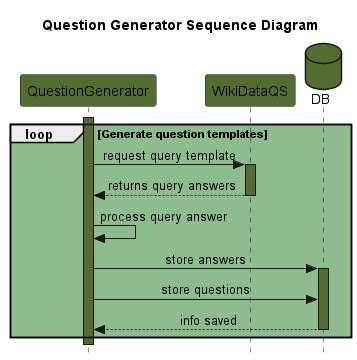

The diagram above was rendered by PlantUML. Its source (embedded in the PNG):
@startuml question generator
title Question Generator Sequence Diagram
participant QuestionGenerator #darkolivegreen
participant WikiDataQS #darkolivegreen
database DB #darkolivegreen
skinparam Style strictuml
skinparam SequenceMessageAlignment center

loop #darkseagreen Generate question templates
activate QuestionGenerator #darkolivegreen
QuestionGenerator -> WikiDataQS  : request query template
activate WikiDataQS #darkolivegreen
QuestionGenerator <-- WikiDataQS  : returns query answers
deactivate WikiDataQS
QuestionGenerator -> QuestionGenerator  : process query answer
QuestionGenerator -> DB  : store answers
activate DB #darkolivegreen
QuestionGenerator -> DB  : store questions
DB --> QuestionGenerator  :  info saved
deactivate DB
end loop

deactivate QuestionGenerator
@enduml